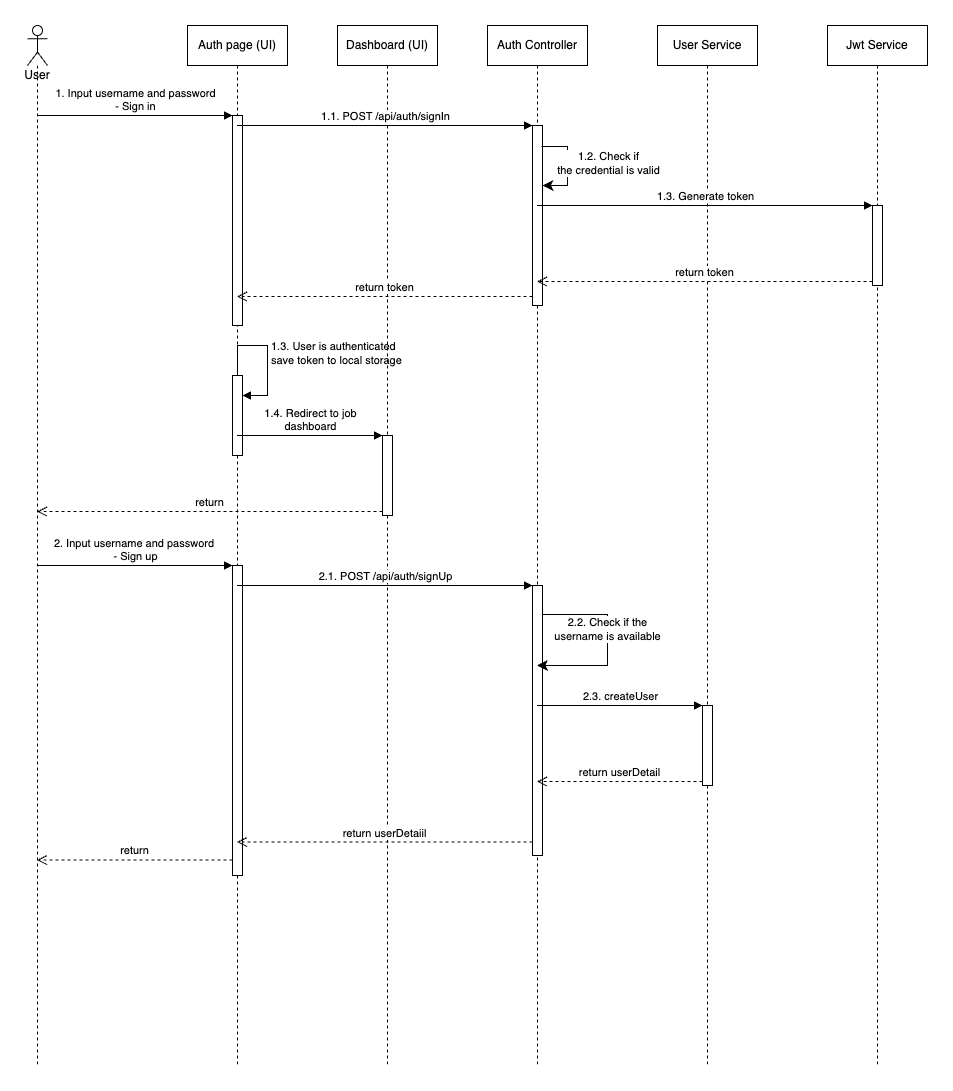

The diagram above was exported from draw.io. Its source (the exported page's mxGraphModel, read from the mxfile embedded in the PNG):
<mxGraphModel dx="1242" dy="710" grid="1" gridSize="10" guides="1" tooltips="1" connect="1" arrows="1" fold="1" page="1" pageScale="1" pageWidth="1654" pageHeight="2336" math="0" shadow="0">
  <root>
    <mxCell id="0" />
    <mxCell id="1" parent="0" />
    <mxCell id="y1bfrcMY8oDFDPXET6n2-1" value="Auth page (UI)" style="shape=umlLifeline;perimeter=lifelinePerimeter;whiteSpace=wrap;html=1;container=1;collapsible=0;recursiveResize=0;outlineConnect=0;" parent="1" vertex="1">
      <mxGeometry x="220" y="80" width="100" height="1040" as="geometry" />
    </mxCell>
    <mxCell id="y1bfrcMY8oDFDPXET6n2-8" value="" style="html=1;points=[];perimeter=orthogonalPerimeter;" parent="y1bfrcMY8oDFDPXET6n2-1" vertex="1">
      <mxGeometry x="45" y="90" width="10" height="210" as="geometry" />
    </mxCell>
    <mxCell id="y1bfrcMY8oDFDPXET6n2-28" value="" style="html=1;points=[];perimeter=orthogonalPerimeter;" parent="y1bfrcMY8oDFDPXET6n2-1" vertex="1">
      <mxGeometry x="45" y="540" width="10" height="310" as="geometry" />
    </mxCell>
    <mxCell id="0PsyHHc57AN6NUEQWNoe-5" value="" style="html=1;points=[];perimeter=orthogonalPerimeter;" vertex="1" parent="y1bfrcMY8oDFDPXET6n2-1">
      <mxGeometry x="45" y="350" width="10" height="80" as="geometry" />
    </mxCell>
    <mxCell id="0PsyHHc57AN6NUEQWNoe-6" value="1.3. User is authenticated&lt;br style=&quot;border-color: var(--border-color); text-align: center;&quot;&gt;&lt;span style=&quot;text-align: center;&quot;&gt;save token to local storage&lt;/span&gt;" style="edgeStyle=orthogonalEdgeStyle;html=1;align=left;spacingLeft=2;endArrow=block;rounded=0;entryX=1;entryY=0;" edge="1" target="0PsyHHc57AN6NUEQWNoe-5" parent="y1bfrcMY8oDFDPXET6n2-1">
      <mxGeometry x="0.0074" relative="1" as="geometry">
        <mxPoint x="50" y="350" as="sourcePoint" />
        <Array as="points">
          <mxPoint x="50" y="320" />
          <mxPoint x="80" y="320" />
          <mxPoint x="80" y="370" />
        </Array>
        <mxPoint as="offset" />
      </mxGeometry>
    </mxCell>
    <mxCell id="y1bfrcMY8oDFDPXET6n2-3" value="User" style="shape=umlLifeline;participant=umlActor;perimeter=lifelinePerimeter;whiteSpace=wrap;html=1;container=1;collapsible=0;recursiveResize=0;verticalAlign=top;spacingTop=36;outlineConnect=0;size=40;" parent="1" vertex="1">
      <mxGeometry x="60" y="80" width="20" height="1040" as="geometry" />
    </mxCell>
    <mxCell id="y1bfrcMY8oDFDPXET6n2-4" value="Dashboard (UI)" style="shape=umlLifeline;perimeter=lifelinePerimeter;whiteSpace=wrap;html=1;container=1;collapsible=0;recursiveResize=0;outlineConnect=0;" parent="1" vertex="1">
      <mxGeometry x="370" y="80" width="100" height="1040" as="geometry" />
    </mxCell>
    <mxCell id="0PsyHHc57AN6NUEQWNoe-10" value="" style="html=1;points=[];perimeter=orthogonalPerimeter;" vertex="1" parent="y1bfrcMY8oDFDPXET6n2-4">
      <mxGeometry x="45" y="410" width="10" height="80" as="geometry" />
    </mxCell>
    <mxCell id="y1bfrcMY8oDFDPXET6n2-5" value="Auth Controller" style="shape=umlLifeline;perimeter=lifelinePerimeter;whiteSpace=wrap;html=1;container=1;collapsible=0;recursiveResize=0;outlineConnect=0;" parent="1" vertex="1">
      <mxGeometry x="520" y="80" width="100" height="1040" as="geometry" />
    </mxCell>
    <mxCell id="y1bfrcMY8oDFDPXET6n2-13" value="" style="html=1;points=[];perimeter=orthogonalPerimeter;" parent="y1bfrcMY8oDFDPXET6n2-5" vertex="1">
      <mxGeometry x="45" y="100" width="10" height="180" as="geometry" />
    </mxCell>
    <mxCell id="y1bfrcMY8oDFDPXET6n2-20" value="" style="edgeStyle=orthogonalEdgeStyle;elbow=horizontal;endArrow=classic;html=1;rounded=0;endSize=8;startSize=8;exitX=0.9;exitY=0.117;exitDx=0;exitDy=0;exitPerimeter=0;" parent="y1bfrcMY8oDFDPXET6n2-5" source="y1bfrcMY8oDFDPXET6n2-13" target="y1bfrcMY8oDFDPXET6n2-13" edge="1">
      <mxGeometry width="50" height="50" relative="1" as="geometry">
        <mxPoint x="100" y="370" as="sourcePoint" />
        <mxPoint x="150" y="320" as="targetPoint" />
        <Array as="points">
          <mxPoint x="80" y="121" />
          <mxPoint x="70" y="160" />
        </Array>
      </mxGeometry>
    </mxCell>
    <mxCell id="y1bfrcMY8oDFDPXET6n2-21" value="1.2. Check if &lt;br&gt;the credential is valid" style="edgeLabel;html=1;align=center;verticalAlign=middle;resizable=0;points=[];" parent="y1bfrcMY8oDFDPXET6n2-20" connectable="0" vertex="1">
      <mxGeometry x="-0.0679" y="1" relative="1" as="geometry">
        <mxPoint x="39" as="offset" />
      </mxGeometry>
    </mxCell>
    <mxCell id="y1bfrcMY8oDFDPXET6n2-31" value="" style="html=1;points=[];perimeter=orthogonalPerimeter;" parent="y1bfrcMY8oDFDPXET6n2-5" vertex="1">
      <mxGeometry x="45" y="560" width="10" height="270" as="geometry" />
    </mxCell>
    <mxCell id="y1bfrcMY8oDFDPXET6n2-36" value="" style="edgeStyle=elbowEdgeStyle;elbow=horizontal;endArrow=classic;html=1;curved=0;rounded=0;endSize=8;startSize=8;exitX=1;exitY=0.107;exitDx=0;exitDy=0;exitPerimeter=0;" parent="y1bfrcMY8oDFDPXET6n2-5" source="y1bfrcMY8oDFDPXET6n2-31" target="y1bfrcMY8oDFDPXET6n2-5" edge="1">
      <mxGeometry width="50" height="50" relative="1" as="geometry">
        <mxPoint x="100" y="490" as="sourcePoint" />
        <mxPoint x="150" y="440" as="targetPoint" />
        <Array as="points">
          <mxPoint x="120" y="640" />
        </Array>
      </mxGeometry>
    </mxCell>
    <mxCell id="y1bfrcMY8oDFDPXET6n2-37" value="2.2. Check if the &lt;br&gt;username is available" style="edgeLabel;html=1;align=center;verticalAlign=middle;resizable=0;points=[];" parent="y1bfrcMY8oDFDPXET6n2-36" connectable="0" vertex="1">
      <mxGeometry x="-0.1414" y="-1" relative="1" as="geometry">
        <mxPoint as="offset" />
      </mxGeometry>
    </mxCell>
    <mxCell id="y1bfrcMY8oDFDPXET6n2-6" value="User Service" style="shape=umlLifeline;perimeter=lifelinePerimeter;whiteSpace=wrap;html=1;container=1;collapsible=0;recursiveResize=0;outlineConnect=0;" parent="1" vertex="1">
      <mxGeometry x="690" y="80" width="100" height="1040" as="geometry" />
    </mxCell>
    <mxCell id="y1bfrcMY8oDFDPXET6n2-41" value="" style="html=1;points=[];perimeter=orthogonalPerimeter;" parent="y1bfrcMY8oDFDPXET6n2-6" vertex="1">
      <mxGeometry x="45" y="680" width="10" height="80" as="geometry" />
    </mxCell>
    <mxCell id="y1bfrcMY8oDFDPXET6n2-7" value="Jwt Service" style="shape=umlLifeline;perimeter=lifelinePerimeter;whiteSpace=wrap;html=1;container=1;collapsible=0;recursiveResize=0;outlineConnect=0;" parent="1" vertex="1">
      <mxGeometry x="860" y="80" width="100" height="1040" as="geometry" />
    </mxCell>
    <mxCell id="y1bfrcMY8oDFDPXET6n2-23" value="" style="html=1;points=[];perimeter=orthogonalPerimeter;" parent="y1bfrcMY8oDFDPXET6n2-7" vertex="1">
      <mxGeometry x="45" y="180" width="10" height="80" as="geometry" />
    </mxCell>
    <mxCell id="y1bfrcMY8oDFDPXET6n2-9" value="1. Input username and password&lt;br&gt;- Sign in" style="html=1;verticalAlign=bottom;endArrow=block;entryX=0;entryY=0;rounded=0;" parent="1" source="y1bfrcMY8oDFDPXET6n2-3" target="y1bfrcMY8oDFDPXET6n2-8" edge="1">
      <mxGeometry x="0.0026" relative="1" as="geometry">
        <mxPoint x="145" y="170" as="sourcePoint" />
        <mxPoint as="offset" />
      </mxGeometry>
    </mxCell>
    <mxCell id="y1bfrcMY8oDFDPXET6n2-14" value="1.1. POST /api/auth/signIn" style="html=1;verticalAlign=bottom;endArrow=block;entryX=0;entryY=0;rounded=0;" parent="1" source="y1bfrcMY8oDFDPXET6n2-1" target="y1bfrcMY8oDFDPXET6n2-13" edge="1">
      <mxGeometry x="0.0017" relative="1" as="geometry">
        <mxPoint x="495" y="210" as="sourcePoint" />
        <mxPoint as="offset" />
      </mxGeometry>
    </mxCell>
    <mxCell id="y1bfrcMY8oDFDPXET6n2-15" value="return token" style="html=1;verticalAlign=bottom;endArrow=open;dashed=1;endSize=8;exitX=0;exitY=0.95;rounded=0;" parent="1" source="y1bfrcMY8oDFDPXET6n2-13" target="y1bfrcMY8oDFDPXET6n2-1" edge="1">
      <mxGeometry relative="1" as="geometry">
        <mxPoint x="495" y="286" as="targetPoint" />
      </mxGeometry>
    </mxCell>
    <mxCell id="y1bfrcMY8oDFDPXET6n2-24" value="1.3. Generate token" style="html=1;verticalAlign=bottom;endArrow=block;entryX=0;entryY=0;rounded=0;" parent="1" source="y1bfrcMY8oDFDPXET6n2-5" target="y1bfrcMY8oDFDPXET6n2-23" edge="1">
      <mxGeometry relative="1" as="geometry">
        <mxPoint x="840" y="250" as="sourcePoint" />
      </mxGeometry>
    </mxCell>
    <mxCell id="y1bfrcMY8oDFDPXET6n2-25" value="return token" style="html=1;verticalAlign=bottom;endArrow=open;dashed=1;endSize=8;exitX=0;exitY=0.95;rounded=0;" parent="1" source="y1bfrcMY8oDFDPXET6n2-23" target="y1bfrcMY8oDFDPXET6n2-5" edge="1">
      <mxGeometry relative="1" as="geometry">
        <mxPoint x="840" y="326" as="targetPoint" />
      </mxGeometry>
    </mxCell>
    <mxCell id="y1bfrcMY8oDFDPXET6n2-29" value="2. Input username and password&amp;nbsp;&lt;br&gt;- Sign up" style="html=1;verticalAlign=bottom;endArrow=block;entryX=0;entryY=0;rounded=0;" parent="1" source="y1bfrcMY8oDFDPXET6n2-3" target="y1bfrcMY8oDFDPXET6n2-28" edge="1">
      <mxGeometry relative="1" as="geometry">
        <mxPoint x="195" y="610" as="sourcePoint" />
      </mxGeometry>
    </mxCell>
    <mxCell id="y1bfrcMY8oDFDPXET6n2-30" value="return" style="html=1;verticalAlign=bottom;endArrow=open;dashed=1;endSize=8;exitX=0;exitY=0.95;rounded=0;" parent="1" source="y1bfrcMY8oDFDPXET6n2-28" target="y1bfrcMY8oDFDPXET6n2-3" edge="1">
      <mxGeometry relative="1" as="geometry">
        <mxPoint x="195" y="686" as="targetPoint" />
      </mxGeometry>
    </mxCell>
    <mxCell id="y1bfrcMY8oDFDPXET6n2-32" value="2.1. POST /api/auth/signUp" style="html=1;verticalAlign=bottom;endArrow=block;entryX=0;entryY=0;rounded=0;" parent="1" source="y1bfrcMY8oDFDPXET6n2-1" target="y1bfrcMY8oDFDPXET6n2-31" edge="1">
      <mxGeometry relative="1" as="geometry">
        <mxPoint x="495" y="640" as="sourcePoint" />
      </mxGeometry>
    </mxCell>
    <mxCell id="y1bfrcMY8oDFDPXET6n2-33" value="return userDetaiil" style="html=1;verticalAlign=bottom;endArrow=open;dashed=1;endSize=8;exitX=0;exitY=0.95;rounded=0;" parent="1" source="y1bfrcMY8oDFDPXET6n2-31" target="y1bfrcMY8oDFDPXET6n2-1" edge="1">
      <mxGeometry relative="1" as="geometry">
        <mxPoint x="495" y="716" as="targetPoint" />
      </mxGeometry>
    </mxCell>
    <mxCell id="y1bfrcMY8oDFDPXET6n2-42" value="2.3. createUser" style="html=1;verticalAlign=bottom;endArrow=block;entryX=0;entryY=0;rounded=0;" parent="1" source="y1bfrcMY8oDFDPXET6n2-5" target="y1bfrcMY8oDFDPXET6n2-41" edge="1">
      <mxGeometry relative="1" as="geometry">
        <mxPoint x="665" y="760" as="sourcePoint" />
      </mxGeometry>
    </mxCell>
    <mxCell id="y1bfrcMY8oDFDPXET6n2-43" value="return userDetail" style="html=1;verticalAlign=bottom;endArrow=open;dashed=1;endSize=8;exitX=0;exitY=0.95;rounded=0;" parent="1" source="y1bfrcMY8oDFDPXET6n2-41" target="y1bfrcMY8oDFDPXET6n2-5" edge="1">
      <mxGeometry x="0.003" relative="1" as="geometry">
        <mxPoint x="665" y="836" as="targetPoint" />
        <mxPoint as="offset" />
      </mxGeometry>
    </mxCell>
    <mxCell id="0PsyHHc57AN6NUEQWNoe-11" value="1.4. Redirect to job &lt;br&gt;dashboard" style="html=1;verticalAlign=bottom;endArrow=block;entryX=0;entryY=0;rounded=0;" edge="1" target="0PsyHHc57AN6NUEQWNoe-10" parent="1" source="y1bfrcMY8oDFDPXET6n2-1">
      <mxGeometry relative="1" as="geometry">
        <mxPoint x="345" y="490" as="sourcePoint" />
      </mxGeometry>
    </mxCell>
    <mxCell id="0PsyHHc57AN6NUEQWNoe-12" value="return" style="html=1;verticalAlign=bottom;endArrow=open;dashed=1;endSize=8;exitX=0;exitY=0.95;rounded=0;" edge="1" source="0PsyHHc57AN6NUEQWNoe-10" parent="1" target="y1bfrcMY8oDFDPXET6n2-3">
      <mxGeometry relative="1" as="geometry">
        <mxPoint x="345" y="566" as="targetPoint" />
        <mxPoint as="offset" />
      </mxGeometry>
    </mxCell>
  </root>
</mxGraphModel>